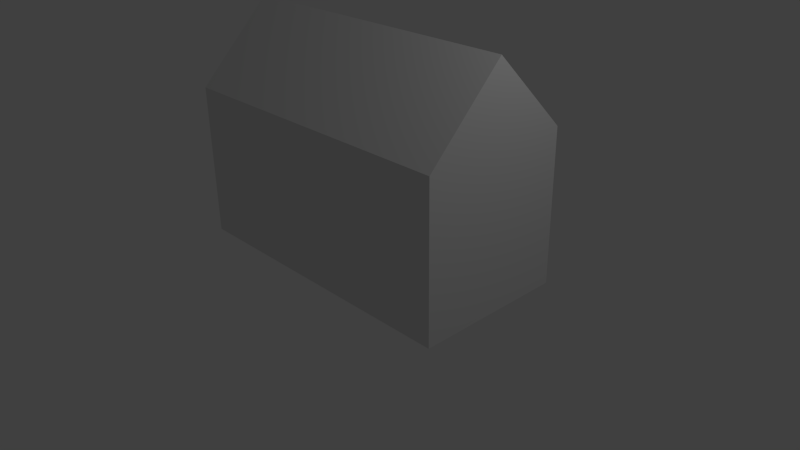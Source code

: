# Source: house.blend  (saved by Blender 2.72.0; exported with 4.5.12 LTS)
import bpy
from mathutils import Matrix  # noqa: F401  (used for matrix-valued properties, if any)

bpy.ops.wm.read_factory_settings(use_empty=True)
scene = bpy.context.scene
scene.name = 'Scene'

# ---- collections
col_collection_1 = bpy.data.collections.new('Collection 1'); scene.collection.children.link(col_collection_1)

# ---- materials (node trees are filled in below, after node groups)
mat_material = bpy.data.materials.new('Material')
mat_material.alpha_threshold = 0.0
mat_material.use_transparent_shadow = False
mat_material.roughness = 0.5
mat_material.line_color = (0.0, 0.0, 0.0, 1.0)

# ---- material node trees

# ---- world
world_world = bpy.data.worlds.new('World'); scene.world = world_world
world_world.color = (0.05088, 0.05088, 0.05088)
world_world.use_sun_shadow = False
world_world.sun_shadow_jitter_overblur = 0.0
world_world.cycles.sampling_method = 'MANUAL'
world_world.cycles.sample_map_resolution = 256

# ---- cameras
cam_camera = bpy.data.cameras.new('Camera')
cam_camera.clip_end = 100.0
cam_camera.lens = 35.0
cam_camera.sensor_width = 32.0
cam_camera.sensor_height = 18.0
cam_camera.ortho_scale = 7.314
cam_camera.dof.focus_distance = 0.0
cam_camera.dof.aperture_fstop = 128.0

# ---- lights
light_lamp = bpy.data.lights.new('Lamp', 'POINT')
light_lamp.transmission_factor = 0.0
light_lamp.cutoff_distance = 30.0
light_lamp.energy = 100.0
light_lamp.shadow_buffer_clip_start = 1.001
light_lamp.shadow_soft_size = 0.1
light_lamp.shadow_maximum_resolution = 0.006
light_lamp.use_absolute_resolution = True
light_lamp.cycles.use_multiple_importance_sampling = False

# ---- meshes
me_cube = bpy.data.meshes.new('Cube')
me_cube.from_pydata([(2.0, 1.0, 0.0), (2.0, -1.0, 0.0), (-2.0, -1.0, 0.0), (-2.0, 1.0, 0.0), (2.0, 1.0, 2.0), (2.0, -1.0, 2.0), (-2.0, -1.0, 2.0), (-2.0, 1.0, 2.0), (2.0, -5.662e-07, 3.0), (-2.0, 1.788e-07, 3.0)], [], [(0, 1, 2, 3), (0, 4, 5, 1), (1, 5, 6, 2), (2, 6, 7, 3), (4, 0, 3, 7), (7, 6, 9), (6, 5, 8, 9), (4, 7, 9, 8), (5, 4, 8)])
_uv = me_cube.uv_layers.new(name='UVMap')
_uv.uv.foreach_set('vector', [0.5, 0.25, 0.5, 0.5, 3.535e-05, 0.5, 3.541e-05, 0.25, 0.6667, 4.083e-05, 0.6667, 0.1667, 0.5, 0.1667, 0.5, 4.089e-05, 0.5, 4.089e-05, 0.5, 0.1667, 0.1667, 0.1667, 0.1667, 4.097e-05, 0.1667, 4.097e-05, 0.1667, 0.1667, 4.093e-05, 0.1667, 4.082e-05, 4.099e-05, 0.6667, 0.1667, 0.6667, 4.083e-05, 1.0, 4.082e-05, 1.0, 0.1667, 0.5629, 0.525, 0.9871, 0.525, 0.775, 0.7371, 4.204e-05, 0.625, 0.5, 0.625, 0.5, 0.8018, 4.207e-05, 0.8018, 0.5, 0.9785, 4.209e-05, 0.9785, 4.207e-05, 0.8018, 0.5, 0.8018, 0.5552, 0.7547, 0.9952, 0.7547, 0.7752, 0.9746])
me_cube.materials.append(mat_material)
me_cube.use_remesh_preserve_volume = False
me_cube.use_remesh_preserve_attributes = False
me_cube.use_mirror_vertex_groups = False
me_cube.update()

# ---- objects
ob_cube = bpy.data.objects.new('Cube', me_cube)
ob_lamp = bpy.data.objects.new('Lamp', light_lamp)
ob_camera = bpy.data.objects.new('Camera', cam_camera)

# ---- transforms, parenting, visibility, modifiers, constraints
ob_cube.location = (0.0, 0.0, 0.0)
ob_cube.lock_rotations_4d = False
ob_cube.empty_display_type = 'ARROWS'
ob_cube.lineart.crease_threshold = 0.0
ob_lamp.location = (4.076, 1.005, 5.904)
ob_lamp.rotation_euler = (0.6503, 0.05522, 1.866)
ob_lamp.lock_rotations_4d = False
ob_lamp.empty_display_type = 'ARROWS'
ob_lamp.color = (0.0, 0.0, 0.0, 0.0)
ob_lamp.lineart.crease_threshold = 0.0
ob_camera.location = (7.481, -6.508, 5.344)
ob_camera.rotation_euler = (1.109, 0.01082, 0.8149)
ob_camera.lock_rotations_4d = False
ob_camera.empty_display_type = 'ARROWS'
ob_camera.color = (0.0, 0.0, 0.0, 0.0)
ob_camera.display_type = 'WIRE'
ob_camera.lineart.crease_threshold = 0.0

# ---- collection membership
col_collection_1.objects.link(ob_cube)
col_collection_1.objects.link(ob_lamp)
col_collection_1.objects.link(ob_camera)

# ---- scene / render settings (as saved in the file)
scene.camera = ob_camera
scene.frame_start = 1; scene.frame_end = 250; scene.frame_set(1)
scene.render.engine = 'BLENDER_EEVEE_NEXT'
scene.render.resolution_percentage = 50
scene.render.dither_intensity = 0.0
scene.cycles.use_denoising = False
scene.cycles.samples = 10
scene.cycles.sampling_pattern = 'TABULATED_SOBOL'
scene.cycles.light_sampling_threshold = 0.0
scene.cycles.use_adaptive_sampling = False
scene.cycles.use_light_tree = False
scene.cycles.blur_glossy = 0.0
scene.cycles.pixel_filter_type = 'GAUSSIAN'
scene.cycles.sample_clamp_indirect = 0.0
scene.view_settings.view_transform = 'Standard'
bpy.context.view_layer.update()
